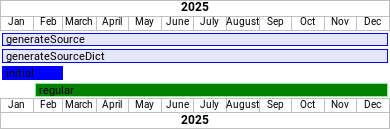

The diagram above was rendered by PlantUML. Its source (embedded in the PNG):
@startgantt
projectscale monthly
Project starts the 1st of jan 2025
[generateSource] lasts 365 days and is colored in Lavender/Blue
[generateSourceDict] lasts 365 days and is colored in Lavender/Blue
[initial] starts 2025-01-01
[initial] ends 2025-03-01
[initial]  is colored in blue/Blue
[regular] starts 2025-02-01
[regular] ends 2025-12-31
[regular] is colored in Green/LightGreen
@endgantt